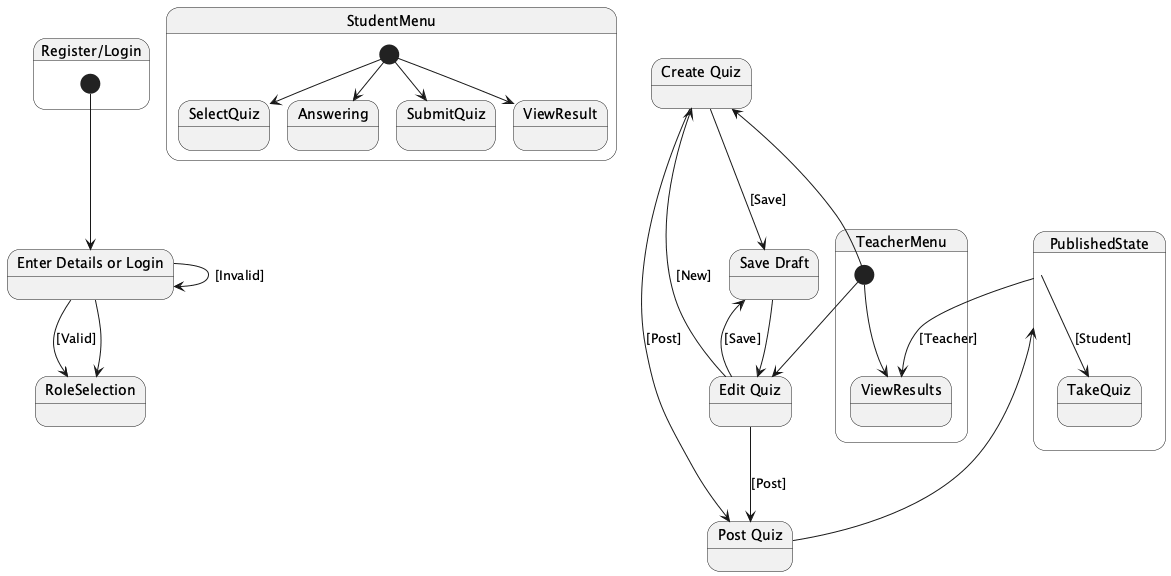

The diagram above was rendered by PlantUML. Its source (embedded in the PNG):
@startuml
state "Register/Login" as StartChoice {
  [*] --> RegLogin
}

state RegLogin as "Enter Details or Login" {
  RegLogin --> RoleSelection : [Valid]
  RegLogin --> RegLogin : [Invalid]
}

state RoleSelection <<choice>> {
  RegLogin --> RoleSelection
}

state TeacherMenu {
  [*] --> CreateQuiz
  [*] --> EditQuiz
  [*] --> ViewResults
}

state StudentMenu {
  [*] --> SelectQuiz
  [*] --> Answering
  [*] --> SubmitQuiz
  [*] --> ViewResult
}

state "Create Quiz" as CreateQuiz {
  CreateQuiz --> SaveDraft : [Save]
  CreateQuiz --> PostQuiz : [Post]
}

state "Edit Quiz" as EditQuiz {
  EditQuiz --> CreateQuiz : [New]
  EditQuiz --> SaveDraft : [Save]
  EditQuiz --> PostQuiz : [Post]
}

state "Save Draft" as SaveDraft {
  SaveDraft --> EditQuiz
}

state "Post Quiz" as PostQuiz {
  PostQuiz --> PublishedState
}

state PublishedState <<choice>> {
  PublishedState --> ViewResults : [Teacher]
  PublishedState --> TakeQuiz : [Student]
@enduml